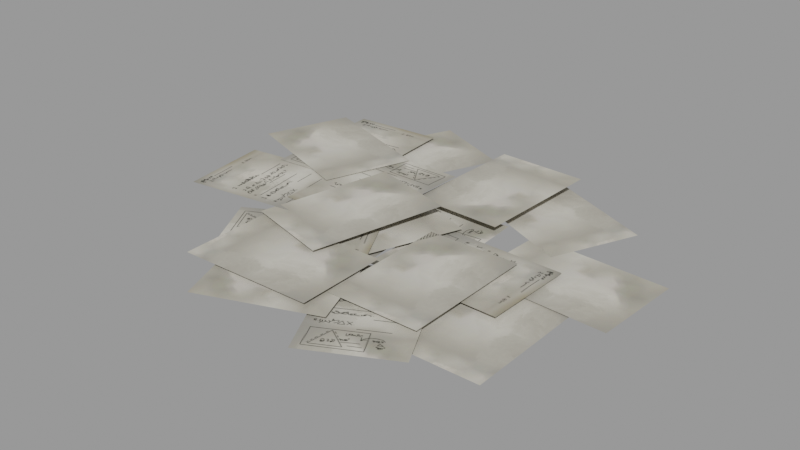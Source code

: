 # Source: Paper_Pile.blend  (saved by Blender 3.2.14; exported with 4.5.12 LTS)
import bpy
from mathutils import Matrix  # noqa: F401  (used for matrix-valued properties, if any)

bpy.ops.wm.read_factory_settings(use_empty=True)
scene = bpy.context.scene
scene.name = 'blend_export'

# ---- images (referenced by path relative to the original .blend; pixels are not part of the script)
import os
ASSET_DIR = os.environ.get("B2B_ASSET_DIR", "")  # directory of the original .blend (textures are referenced by path, not embedded)
HERE = os.path.dirname(os.path.abspath(__file__))  # packed textures are extracted next to this script under _unpacked/

def load_image(name, relpath, width, height, colorspace="sRGB"):
    """Load a texture the original file referenced (path relative to the .blend, or extracted next to this script)."""
    p = next((c for c in (os.path.join(HERE, relpath), os.path.join(ASSET_DIR, relpath)) if relpath and os.path.exists(c)), "")
    if p:
        img = bpy.data.images.load(p, check_existing=True)
        img.name = name
    else:  # same state as the original file: an image datablock whose file is absent (Cycles renders it pink)
        img = bpy.data.images.new(name, width, height)
        img.source = "FILE"
        img.filepath = "//" + (relpath or name)
    img.colorspace_settings.name = colorspace
    return img
img_book3_png = load_image('book3.png', '_unpacked/book3.805ba08a.png', 2048, 2048, 'sRGB')

# ---- materials (node trees are filled in below, after node groups)
mat_paper = bpy.data.materials.new('Paper')
mat_paper.use_transparent_shadow = False

# ---- material node trees
mat_paper.use_nodes = True; mat_paper.node_tree.nodes.clear()
_N = mat_paper.node_tree.nodes; _L = mat_paper.node_tree.links
n0 = _N.new('ShaderNodeBsdfPrincipled'); n0.name = 'Principled BSDF'; n0.location = (10, 300)
n0.distribution = 'GGX'
n0.subsurface_method = 'RANDOM_WALK_SKIN'
n0.inputs[3].default_value = 1.45
n0.inputs[13].default_value = 0.0
n0.inputs[27].default_value = (0.0, 0.0, 0.0, 1.0)
n0.inputs[28].default_value = 1.0
n1 = _N.new('ShaderNodeOutputMaterial'); n1.name = 'Material Output'; n1.location = (300, 300)
n2 = _N.new('ShaderNodeTexImage'); n2.name = 'Image Texture'; n2.location = (-338, 233)
n2.image = img_book3_png
_L.new(n0.outputs[0], n1.inputs[0])
_L.new(n2.outputs[0], n0.inputs[0])
n1.is_active_output = True

# ---- meshes
me_plane_038 = bpy.data.meshes.new('Plane.038')
me_plane_038.from_pydata([(-0.9015, -0.5533, 0.05359), (-0.112, -0.7739, 0.05469), (-0.5777, 0.6063, 0.09204), (0.2119, 0.3858, 0.09315), (-0.5478, -0.3875, 0.06037), (-0.6486, 0.4261, 0.06004), (-1.743, -0.5357, 0.05655), (-1.844, 0.2779, 0.05623), (-0.8735, 0.1883, 0.07098), (-0.5928, 0.9586, 0.07188), (-2.005, 0.6007, 0.06737), (-1.725, 1.371, 0.06826), (-1.497, 0.2643, 0.06125), (-0.6795, 0.3207, 0.06386), (-1.58, 1.466, 0.06099), (-0.7624, 1.523, 0.0636), (-1.276, 0.7086, 0.03389), (-0.5219, 0.3864, 0.0363), (-0.8023, 1.816, 0.0354), (-0.04846, 1.494, 0.03781), (-1.16, -0.5318, 0.001282), (-0.7727, -1.255, 0.002517), (-0.09738, 0.0366, 0.004674), (0.2894, -0.6862, 0.005909), (-0.08289, 0.9569, 0.06577), (-0.9027, 0.9629, 0.06315), (-0.09164, -0.2477, 0.06574), (-0.9114, -0.2418, 0.06312), (0.7418, 1.647, 0.04033), (-0.07746, 1.676, 0.03772), (0.6986, 0.4428, 0.04019), (-0.1207, 0.4723, 0.03758), (-0.8898, -0.5307, 0.0195), (-0.8746, -1.35, 0.01955), (0.3146, -0.5083, 0.02335), (0.3298, -1.328, 0.0234), (0.1457, 0.02081, -0.04527), (-0.6694, -0.06733, -0.04788), (0.2752, -1.177, -0.04486), (-0.5398, -1.265, -0.04746), (0.465, 0.3289, -0.007038), (-0.3008, 0.6215, -0.009484), (0.03495, -0.7964, -0.008412), (-0.7308, -0.5038, -0.01086), (0.7272, -0.1635, -0.04342), (0.6836, 0.6552, -0.04356), (-0.4758, -0.2276, -0.04726), (-0.5194, 0.5911, -0.0474), (1.199, 0.4811, -0.06998), (1.533, 1.23, -0.06891), (0.09914, 0.9718, -0.07349), (0.4331, 1.72, -0.07243), (0.5656, -1.724, -0.04393), (1.294, -1.349, -0.0416), (0.01392, -0.6534, -0.04569), (0.7427, -0.278, -0.04337), (0.3102, -1.07, -0.007533), (1.13, -1.068, -0.004915), (0.3066, 0.1346, -0.007544), (1.126, 0.1371, -0.004926), (0.2189, 0.31, -0.04504), (0.2002, -0.5096, -0.0451), (1.423, 0.2824, -0.04119), (1.404, -0.5372, -0.04125), (0.9176, 0.6915, -0.07088), (0.8754, -0.1272, -0.07101), (2.121, 0.6295, -0.06704), (2.078, -0.1892, -0.06717), (0.9462, -1.217, -0.08239), (1.766, -1.214, -0.07977), (0.9426, -0.01219, -0.0824), (1.762, -0.009747, -0.07978), (0.5343, -1.326, -0.01094), (0.2767, -0.6475, -0.01177), (-0.4627, -1.705, -0.01413), (-0.7204, -1.026, -0.01495)], [], [(0, 1, 3, 2), (4, 5, 7, 6), (8, 9, 11, 10), (12, 13, 15, 14), (16, 17, 19, 18), (20, 21, 23, 22), (24, 25, 27, 26), (28, 29, 31, 30), (32, 33, 35, 34), (36, 37, 39, 38), (40, 41, 43, 42), (44, 45, 47, 46), (48, 49, 51, 50), (52, 53, 55, 54), (56, 57, 59, 58), (60, 61, 63, 62), (64, 65, 67, 66), (68, 69, 71, 70), (72, 73, 75, 74)])
me_plane_038.polygons.foreach_set('use_smooth', [True] * 19)
_uv = me_plane_038.uv_layers.new(name='UVMap')
_uv.uv.foreach_set('vector', [0.485, 0.3128, 0.8861, 0.3128, 0.8861, 0.9021, 0.485, 0.9021, 0.03828, 0.2533, 0.5203, 0.2533, 0.5203, 0.9616, 0.03828, 0.9616, 0.485, 0.3128, 0.8861, 0.3128, 0.8861, 0.9021, 0.485, 0.9021, 0.03828, 0.2533, 0.5203, 0.2533, 0.5203, 0.9616, 0.03828, 0.9616, 0.485, 0.3128, 0.8861, 0.3128, 0.8861, 0.9021, 0.485, 0.9021, 0.03828, 0.2533, 0.5203, 0.2533, 0.5203, 0.9616, 0.03828, 0.9616, 0.03828, 0.2533, 0.5203, 0.2533, 0.5203, 0.9616, 0.03828, 0.9616, 0.485, 0.3128, 0.8861, 0.3128, 0.8861, 0.9021, 0.485, 0.9021, 0.485, 0.3128, 0.8861, 0.3128, 0.8861, 0.9021, 0.485, 0.9021, 0.03828, 0.2533, 0.5203, 0.2533, 0.5203, 0.9616, 0.03828, 0.9616, 0.485, 0.3128, 0.8861, 0.3128, 0.8861, 0.9021, 0.485, 0.9021, 0.03828, 0.2533, 0.5203, 0.2533, 0.5203, 0.9616, 0.03828, 0.9616, 0.485, 0.3128, 0.8861, 0.3128, 0.8861, 0.9021, 0.485, 0.9021, 0.03828, 0.2533, 0.5203, 0.2533, 0.5203, 0.9616, 0.03828, 0.9616, 0.485, 0.3128, 0.8861, 0.3128, 0.8861, 0.9021, 0.485, 0.9021, 0.03828, 0.2533, 0.5203, 0.2533, 0.5203, 0.9616, 0.03828, 0.9616, 0.485, 0.3128, 0.8861, 0.3128, 0.8861, 0.9021, 0.485, 0.9021, 0.485, 0.3128, 0.8861, 0.3128, 0.8861, 0.9021, 0.485, 0.9021, 0.485, 0.3128, 0.8861, 0.3128, 0.8861, 0.9021, 0.485, 0.9021])
me_plane_038.materials.append(mat_paper)
me_plane_038.update()

# ---- objects
ob_paper_pile = bpy.data.objects.new('Paper Pile', me_plane_038)

# ---- transforms, parenting, visibility, modifiers, constraints
ob_paper_pile.location = (3.79e-08, 8.395e-08, 0.235)
ob_paper_pile.scale = (1.79, 1.79, 1.79)

# ---- collection membership
scene.collection.objects.link(ob_paper_pile)

# ---- scene / render settings (as saved in the file)
scene.frame_start = 1; scene.frame_end = 250; scene.frame_set(1)
scene.render.engine = 'BLENDER_EEVEE_NEXT'
scene.render.image_settings.exr_codec = 'NONE'
scene.render.simplify_subdivision_render = 0
scene.render.simplify_child_particles_render = 0.0
scene.cycles.sampling_pattern = 'TABULATED_SOBOL'
scene.cycles.use_light_tree = False
scene.view_settings.view_transform = 'Filmic'
bpy.context.view_layer.update()

# ---- added for rendering (the .blend has no active camera and no usable light): camera, sun + grey world if the file has none
cam_auto = bpy.data.cameras.new('AutoCamera')
cam_auto.lens = 50.0
cam_auto.sensor_width = 36.0
cam_auto.clip_end = 1000.0
ob_auto_camera = bpy.data.objects.new('AutoCamera', cam_auto)
scene.collection.objects.link(ob_auto_camera)
ob_auto_camera.location = (9.1108, -10.7269, 7.45074)
ob_auto_camera.rotation_euler = (1.09748, -7.21219e-08, 0.694738)
scene.camera = ob_auto_camera
light_auto_sun = bpy.data.lights.new('AutoSun', 'SUN')
light_auto_sun.energy = 3.0
light_auto_sun.angle = 0.0523599
ob_auto_sun = bpy.data.objects.new('AutoSun', light_auto_sun)
scene.collection.objects.link(ob_auto_sun)
ob_auto_sun.rotation_euler = (0.872665, 0.174533, 0.523599)
if scene.world is None:
    world_auto = bpy.data.worlds.new('AutoWorld')
    world_auto.color = (0.3, 0.3, 0.3)
    scene.world = world_auto
bpy.context.view_layer.update()
